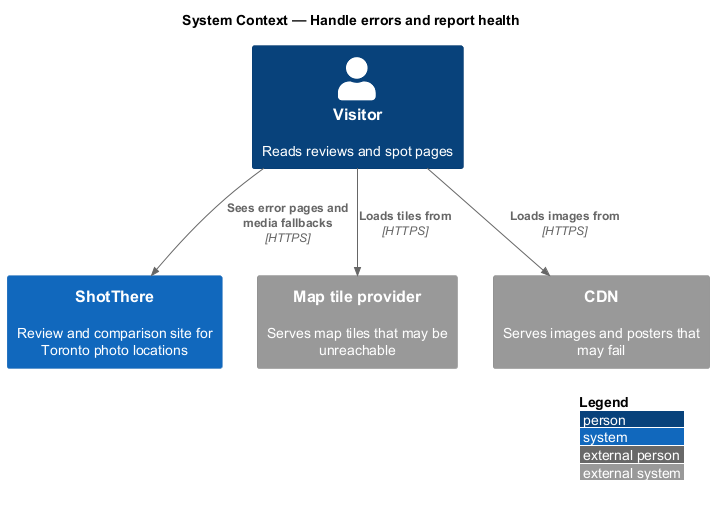

The diagram above was rendered by PlantUML. Its source (embedded in the PNG):
@startuml
!include <C4/C4_Context>
LAYOUT_WITH_LEGEND()
title System Context — Handle errors and report health

Person(visitor, "Visitor", "Reads reviews and spot pages")
System(shotthere, "ShotThere", "Review and comparison site for Toronto photo locations")
System_Ext(maps, "Map tile provider", "Serves map tiles that may be unreachable")
System_Ext(cdn, "CDN", "Serves images and posters that may fail")

Rel(visitor, shotthere, "Sees error pages and media fallbacks", "HTTPS")
Rel(visitor, maps, "Loads tiles from", "HTTPS")
Rel(visitor, cdn, "Loads images from", "HTTPS")
@enduml